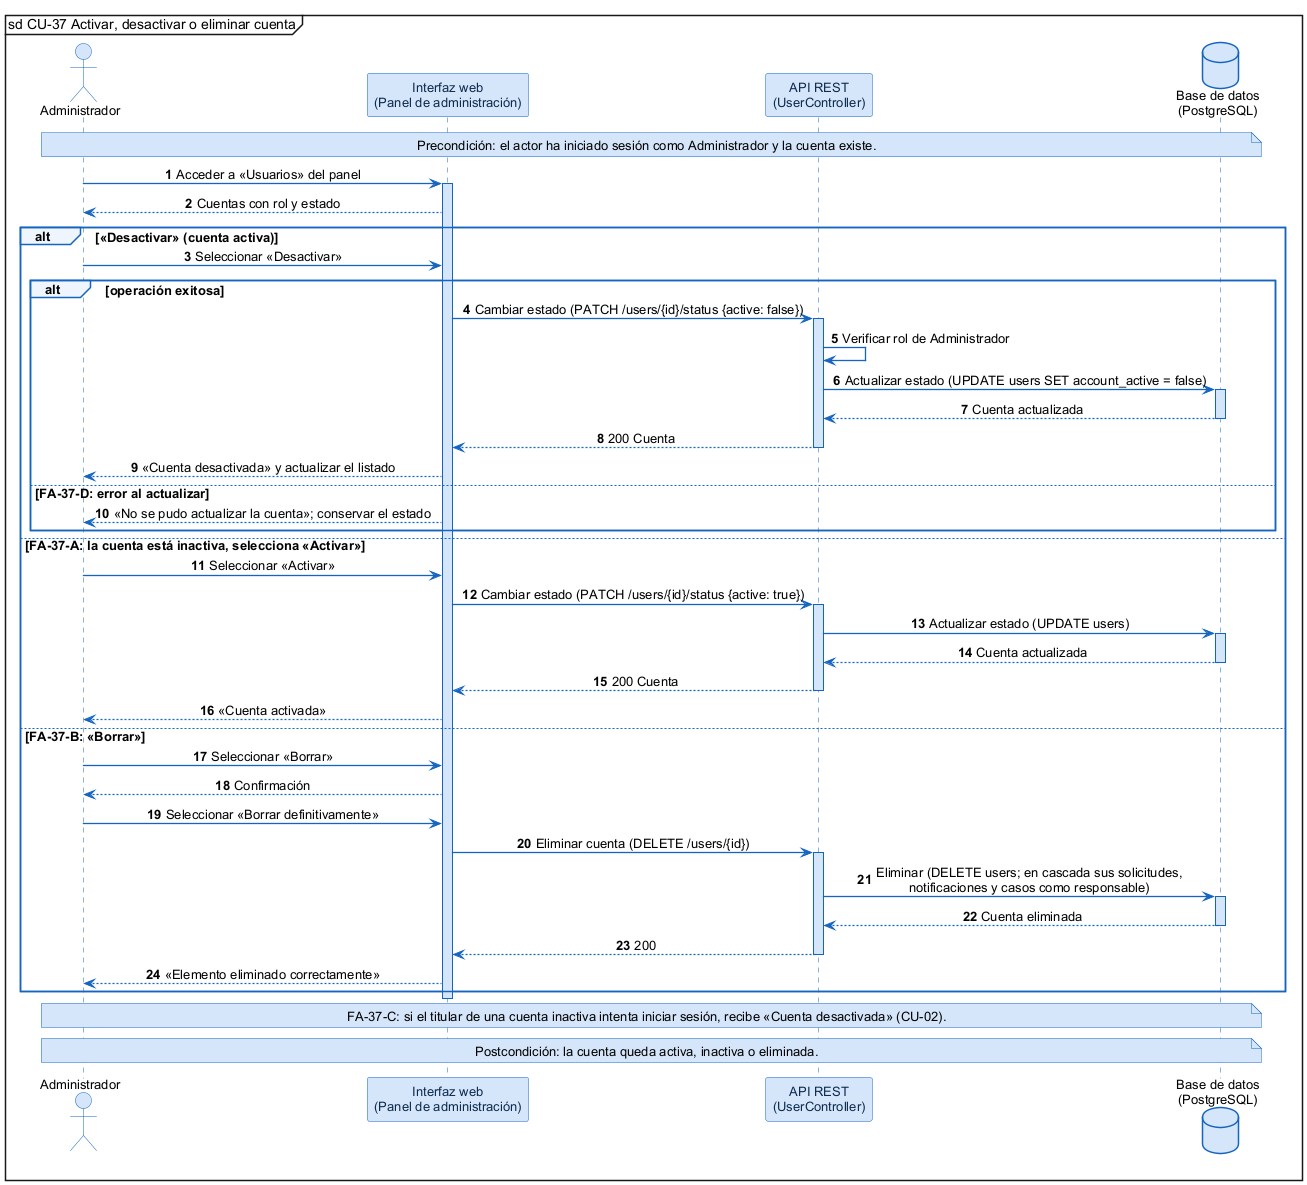

The diagram above was rendered by PlantUML. Its source (embedded in the PNG):
@startuml
skinparam shadowing false
skinparam defaultFontName Arial
skinparam defaultFontSize 13
skinparam backgroundColor #FFFFFF
skinparam sequenceMessageAlign center
skinparam ArrowColor #1565C0
skinparam ArrowThickness 1.3
skinparam sequence {
  LifeLineBorderColor #1565C0
  LifeLineBackgroundColor #D6E6FA
  ParticipantBorderColor #1565C0
  ParticipantBackgroundColor #D6E6FA
  ParticipantFontColor #0D2B4E
  ActorBorderColor #1565C0
  ActorBackgroundColor #D6E6FA
  GroupBorderColor #1565C0
  GroupBackgroundColor #EEF5FD
  GroupHeaderFontStyle bold
  DividerBorderColor #1565C0
  ReferenceBorderColor #1565C0
  ReferenceBackgroundColor #EEF5FD
}
skinparam database {
  BorderColor #1565C0
  BackgroundColor #D6E6FA
}
skinparam note {
  BorderColor #1565C0
  BackgroundColor #D6E6FA
}
mainframe sd CU-37 Activar, desactivar o eliminar cuenta
autonumber

actor "Administrador" as U
participant "Interfaz web\n(Panel de administración)" as W
participant "API REST\n(UserController)" as A
database "Base de datos\n(PostgreSQL)" as DB

note over U, DB : Precondición: el actor ha iniciado sesión como Administrador y la cuenta existe.

U -> W : Acceder a «Usuarios» del panel
activate W
W --> U : Cuentas con rol y estado
alt «Desactivar» (cuenta activa)
  U -> W : Seleccionar «Desactivar»
  alt operación exitosa
    W -> A : Cambiar estado (PATCH /users/{id}/status {active: false})
    activate A
    A -> A : Verificar rol de Administrador
    A -> DB : Actualizar estado (UPDATE users SET account_active = false)
    activate DB
    DB --> A : Cuenta actualizada
    deactivate DB
    A --> W : 200 Cuenta
    deactivate A
    W --> U : «Cuenta desactivada» y actualizar el listado
  else FA-37-D: error al actualizar
    W --> U : «No se pudo actualizar la cuenta»; conservar el estado
  end
else FA-37-A: la cuenta está inactiva, selecciona «Activar»
  U -> W : Seleccionar «Activar»
  W -> A : Cambiar estado (PATCH /users/{id}/status {active: true})
  activate A
  A -> DB : Actualizar estado (UPDATE users)
  activate DB
  DB --> A : Cuenta actualizada
  deactivate DB
  A --> W : 200 Cuenta
  deactivate A
  W --> U : «Cuenta activada»
else FA-37-B: «Borrar»
  U -> W : Seleccionar «Borrar»
  W --> U : Confirmación
  U -> W : Seleccionar «Borrar definitivamente»
  W -> A : Eliminar cuenta (DELETE /users/{id})
  activate A
  A -> DB : Eliminar (DELETE users; en cascada sus solicitudes,\nnotificaciones y casos como responsable)
  activate DB
  DB --> A : Cuenta eliminada
  deactivate DB
  A --> W : 200
  deactivate A
  W --> U : «Elemento eliminado correctamente»
end
deactivate W
note over U, DB : FA-37-C: si el titular de una cuenta inactiva intenta iniciar sesión, recibe «Cuenta desactivada» (CU-02).

note over U, DB : Postcondición: la cuenta queda activa, inactiva o eliminada.
@enduml